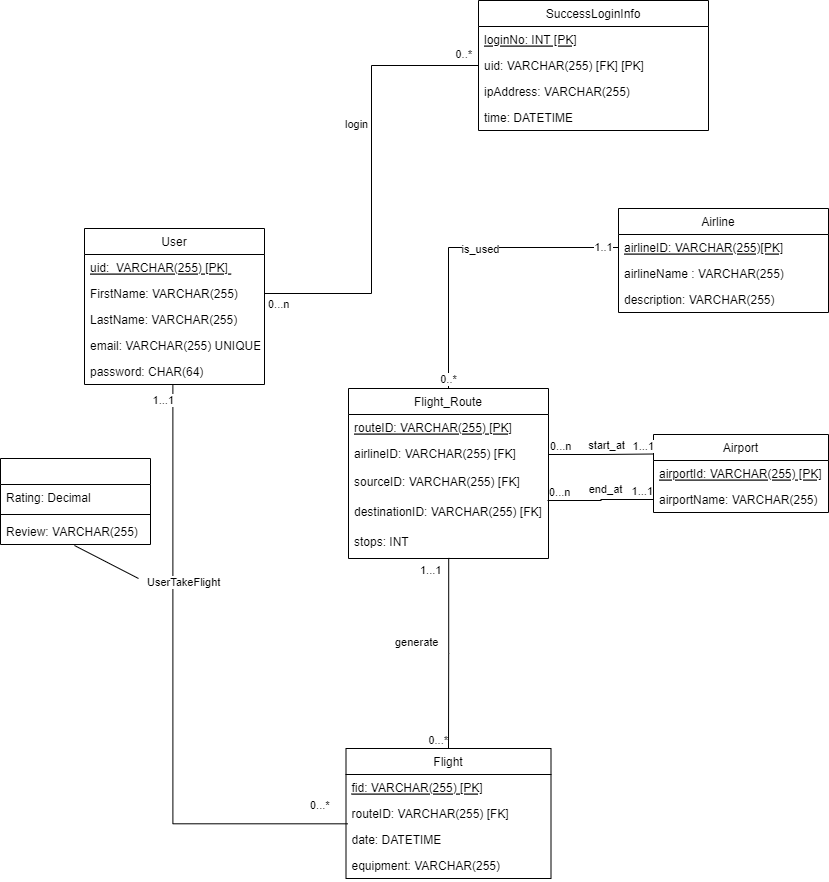

The diagram above was exported from draw.io. Its source (the exported page's mxGraphModel, read from the mxfile embedded in the PNG):
<mxGraphModel dx="1022" dy="475" grid="1" gridSize="10" guides="1" tooltips="1" connect="1" arrows="1" fold="1" page="1" pageScale="1" pageWidth="850" pageHeight="1100" math="0" shadow="0">
  <root>
    <mxCell id="0" />
    <mxCell id="1" parent="0" />
    <mxCell id="rut4rNk7GCKxqsm9Z4FX-1" value="User" style="swimlane;fontStyle=0;childLayout=stackLayout;horizontal=1;startSize=26;fillColor=none;horizontalStack=0;resizeParent=1;resizeParentMax=0;resizeLast=0;collapsible=1;marginBottom=0;" parent="1" vertex="1">
      <mxGeometry x="96" y="330.00000000000006" width="180" height="156" as="geometry" />
    </mxCell>
    <mxCell id="rut4rNk7GCKxqsm9Z4FX-2" value="uid:  VARCHAR(255) [PK] " style="text;strokeColor=none;fillColor=none;align=left;verticalAlign=top;spacingLeft=4;spacingRight=4;overflow=hidden;rotatable=0;points=[[0,0.5],[1,0.5]];portConstraint=eastwest;fontStyle=4" parent="rut4rNk7GCKxqsm9Z4FX-1" vertex="1">
      <mxGeometry y="26" width="180" height="26" as="geometry" />
    </mxCell>
    <mxCell id="rut4rNk7GCKxqsm9Z4FX-3" value="FirstName: VARCHAR(255)" style="text;strokeColor=none;fillColor=none;align=left;verticalAlign=top;spacingLeft=4;spacingRight=4;overflow=hidden;rotatable=0;points=[[0,0.5],[1,0.5]];portConstraint=eastwest;" parent="rut4rNk7GCKxqsm9Z4FX-1" vertex="1">
      <mxGeometry y="52" width="180" height="26" as="geometry" />
    </mxCell>
    <mxCell id="rut4rNk7GCKxqsm9Z4FX-4" value="LastName: VARCHAR(255)" style="text;strokeColor=none;fillColor=none;align=left;verticalAlign=top;spacingLeft=4;spacingRight=4;overflow=hidden;rotatable=0;points=[[0,0.5],[1,0.5]];portConstraint=eastwest;" parent="rut4rNk7GCKxqsm9Z4FX-1" vertex="1">
      <mxGeometry y="78" width="180" height="26" as="geometry" />
    </mxCell>
    <mxCell id="MhlqmABnouCg-JbJoJt--12" value="email: VARCHAR(255) UNIQUE" style="text;strokeColor=none;fillColor=none;align=left;verticalAlign=top;spacingLeft=4;spacingRight=4;overflow=hidden;rotatable=0;points=[[0,0.5],[1,0.5]];portConstraint=eastwest;" parent="rut4rNk7GCKxqsm9Z4FX-1" vertex="1">
      <mxGeometry y="104" width="180" height="26" as="geometry" />
    </mxCell>
    <mxCell id="oUHrC5SZ3CrIYBsfD_Xd-10" value="password: CHAR(64)" style="text;strokeColor=none;fillColor=none;align=left;verticalAlign=top;spacingLeft=4;spacingRight=4;overflow=hidden;rotatable=0;points=[[0,0.5],[1,0.5]];portConstraint=eastwest;" parent="rut4rNk7GCKxqsm9Z4FX-1" vertex="1">
      <mxGeometry y="130" width="180" height="26" as="geometry" />
    </mxCell>
    <mxCell id="APJhFJbWb6l3FcJVPory-5" value="Airline   " style="swimlane;fontStyle=0;childLayout=stackLayout;horizontal=1;startSize=26;fillColor=none;horizontalStack=0;resizeParent=1;resizeParentMax=0;resizeLast=0;collapsible=1;marginBottom=0;" parent="1" vertex="1">
      <mxGeometry x="630" y="310" width="210" height="104" as="geometry" />
    </mxCell>
    <mxCell id="APJhFJbWb6l3FcJVPory-7" value="airlineID: VARCHAR(255)[PK]" style="text;strokeColor=none;fillColor=none;align=left;verticalAlign=top;spacingLeft=4;spacingRight=4;overflow=hidden;rotatable=0;points=[[0,0.5],[1,0.5]];portConstraint=eastwest;fontStyle=4" parent="APJhFJbWb6l3FcJVPory-5" vertex="1">
      <mxGeometry y="26" width="210" height="26" as="geometry" />
    </mxCell>
    <mxCell id="APJhFJbWb6l3FcJVPory-6" value="airlineName : VARCHAR(255) " style="text;strokeColor=none;fillColor=none;align=left;verticalAlign=top;spacingLeft=4;spacingRight=4;overflow=hidden;rotatable=0;points=[[0,0.5],[1,0.5]];portConstraint=eastwest;fontStyle=0" parent="APJhFJbWb6l3FcJVPory-5" vertex="1">
      <mxGeometry y="52" width="210" height="26" as="geometry" />
    </mxCell>
    <mxCell id="APJhFJbWb6l3FcJVPory-8" value="description: VARCHAR(255)" style="text;strokeColor=none;fillColor=none;align=left;verticalAlign=top;spacingLeft=4;spacingRight=4;overflow=hidden;rotatable=0;points=[[0,0.5],[1,0.5]];portConstraint=eastwest;" parent="APJhFJbWb6l3FcJVPory-5" vertex="1">
      <mxGeometry y="78" width="210" height="26" as="geometry" />
    </mxCell>
    <mxCell id="APJhFJbWb6l3FcJVPory-9" value="Flight" style="swimlane;fontStyle=0;childLayout=stackLayout;horizontal=1;startSize=26;fillColor=none;horizontalStack=0;resizeParent=1;resizeParentMax=0;resizeLast=0;collapsible=1;marginBottom=0;" parent="1" vertex="1">
      <mxGeometry x="357.5" y="850" width="205" height="130" as="geometry" />
    </mxCell>
    <mxCell id="APJhFJbWb6l3FcJVPory-10" value="fid: VARCHAR(255) [PK]" style="text;strokeColor=none;fillColor=none;align=left;verticalAlign=top;spacingLeft=4;spacingRight=4;overflow=hidden;rotatable=0;points=[[0,0.5],[1,0.5]];portConstraint=eastwest;fontStyle=4" parent="APJhFJbWb6l3FcJVPory-9" vertex="1">
      <mxGeometry y="26" width="205" height="26" as="geometry" />
    </mxCell>
    <mxCell id="APJhFJbWb6l3FcJVPory-11" value="routeID: VARCHAR(255) [FK]" style="text;strokeColor=none;fillColor=none;align=left;verticalAlign=top;spacingLeft=4;spacingRight=4;overflow=hidden;rotatable=0;points=[[0,0.5],[1,0.5]];portConstraint=eastwest;fontStyle=0" parent="APJhFJbWb6l3FcJVPory-9" vertex="1">
      <mxGeometry y="52" width="205" height="26" as="geometry" />
    </mxCell>
    <mxCell id="APJhFJbWb6l3FcJVPory-12" value="date: DATETIME" style="text;strokeColor=none;fillColor=none;align=left;verticalAlign=top;spacingLeft=4;spacingRight=4;overflow=hidden;rotatable=0;points=[[0,0.5],[1,0.5]];portConstraint=eastwest;" parent="APJhFJbWb6l3FcJVPory-9" vertex="1">
      <mxGeometry y="78" width="205" height="26" as="geometry" />
    </mxCell>
    <mxCell id="F1UzKvyNWOLLiazaJhds-5" value="equipment: VARCHAR(255)" style="text;strokeColor=none;fillColor=none;align=left;verticalAlign=top;spacingLeft=4;spacingRight=4;overflow=hidden;rotatable=0;points=[[0,0.5],[1,0.5]];portConstraint=eastwest;" parent="APJhFJbWb6l3FcJVPory-9" vertex="1">
      <mxGeometry y="104" width="205" height="26" as="geometry" />
    </mxCell>
    <mxCell id="APJhFJbWb6l3FcJVPory-22" style="edgeStyle=orthogonalEdgeStyle;rounded=0;orthogonalLoop=1;jettySize=auto;html=1;exitX=0.5;exitY=0;exitDx=0;exitDy=0;entryX=0;entryY=0.5;entryDx=0;entryDy=0;endArrow=none;endFill=0;" parent="1" source="APJhFJbWb6l3FcJVPory-13" target="APJhFJbWb6l3FcJVPory-7" edge="1">
      <mxGeometry relative="1" as="geometry" />
    </mxCell>
    <mxCell id="APJhFJbWb6l3FcJVPory-25" value="is_used" style="edgeLabel;html=1;align=center;verticalAlign=middle;resizable=0;points=[];" parent="APJhFJbWb6l3FcJVPory-22" vertex="1" connectable="0">
      <mxGeometry x="0.1049" y="-1" relative="1" as="geometry">
        <mxPoint as="offset" />
      </mxGeometry>
    </mxCell>
    <mxCell id="APJhFJbWb6l3FcJVPory-27" value="0..*" style="edgeLabel;html=1;align=center;verticalAlign=middle;resizable=0;points=[];" parent="APJhFJbWb6l3FcJVPory-22" vertex="1" connectable="0">
      <mxGeometry x="-0.9386" y="1" relative="1" as="geometry">
        <mxPoint as="offset" />
      </mxGeometry>
    </mxCell>
    <mxCell id="APJhFJbWb6l3FcJVPory-28" value="1..1" style="edgeLabel;html=1;align=center;verticalAlign=middle;resizable=0;points=[];" parent="APJhFJbWb6l3FcJVPory-22" vertex="1" connectable="0">
      <mxGeometry x="0.8977" y="1" relative="1" as="geometry">
        <mxPoint as="offset" />
      </mxGeometry>
    </mxCell>
    <mxCell id="APJhFJbWb6l3FcJVPory-13" value="Flight_Route" style="swimlane;fontStyle=0;childLayout=stackLayout;horizontal=1;startSize=26;fillColor=none;horizontalStack=0;resizeParent=1;resizeParentMax=0;resizeLast=0;collapsible=1;marginBottom=0;" parent="1" vertex="1">
      <mxGeometry x="360" y="490" width="200" height="170" as="geometry" />
    </mxCell>
    <mxCell id="APJhFJbWb6l3FcJVPory-14" value="routeID: VARCHAR(255) [PK]" style="text;strokeColor=none;fillColor=none;align=left;verticalAlign=top;spacingLeft=4;spacingRight=4;overflow=hidden;rotatable=0;points=[[0,0.5],[1,0.5]];portConstraint=eastwest;fontStyle=4" parent="APJhFJbWb6l3FcJVPory-13" vertex="1">
      <mxGeometry y="26" width="200" height="26" as="geometry" />
    </mxCell>
    <mxCell id="APJhFJbWb6l3FcJVPory-15" value="airlineID: VARCHAR(255) [FK]" style="text;strokeColor=none;fillColor=none;align=left;verticalAlign=top;spacingLeft=4;spacingRight=4;overflow=hidden;rotatable=0;points=[[0,0.5],[1,0.5]];portConstraint=eastwest;" parent="APJhFJbWb6l3FcJVPory-13" vertex="1">
      <mxGeometry y="52" width="200" height="28" as="geometry" />
    </mxCell>
    <mxCell id="rut4rNk7GCKxqsm9Z4FX-9" value="sourceID: VARCHAR(255) [FK]" style="text;strokeColor=none;fillColor=none;align=left;verticalAlign=top;spacingLeft=4;spacingRight=4;overflow=hidden;rotatable=0;points=[[0,0.5],[1,0.5]];portConstraint=eastwest;" parent="APJhFJbWb6l3FcJVPory-13" vertex="1">
      <mxGeometry y="80" width="200" height="30" as="geometry" />
    </mxCell>
    <mxCell id="rut4rNk7GCKxqsm9Z4FX-13" value="destinationID: VARCHAR(255) [FK]" style="text;strokeColor=none;fillColor=none;align=left;verticalAlign=top;spacingLeft=4;spacingRight=4;overflow=hidden;rotatable=0;points=[[0,0.5],[1,0.5]];portConstraint=eastwest;" parent="APJhFJbWb6l3FcJVPory-13" vertex="1">
      <mxGeometry y="110" width="200" height="30" as="geometry" />
    </mxCell>
    <mxCell id="rut4rNk7GCKxqsm9Z4FX-14" value="stops: INT" style="text;strokeColor=none;fillColor=none;align=left;verticalAlign=top;spacingLeft=4;spacingRight=4;overflow=hidden;rotatable=0;points=[[0,0.5],[1,0.5]];portConstraint=eastwest;" parent="APJhFJbWb6l3FcJVPory-13" vertex="1">
      <mxGeometry y="140" width="200" height="30" as="geometry" />
    </mxCell>
    <mxCell id="F1UzKvyNWOLLiazaJhds-1" value="Airport" style="swimlane;fontStyle=0;childLayout=stackLayout;horizontal=1;startSize=26;fillColor=none;horizontalStack=0;resizeParent=1;resizeParentMax=0;resizeLast=0;collapsible=1;marginBottom=0;" parent="1" vertex="1">
      <mxGeometry x="665" y="536" width="175" height="78" as="geometry" />
    </mxCell>
    <mxCell id="F1UzKvyNWOLLiazaJhds-2" value="airportId: VARCHAR(255) [PK]" style="text;strokeColor=none;fillColor=none;align=left;verticalAlign=top;spacingLeft=4;spacingRight=4;overflow=hidden;rotatable=0;points=[[0,0.5],[1,0.5]];portConstraint=eastwest;fontStyle=4" parent="F1UzKvyNWOLLiazaJhds-1" vertex="1">
      <mxGeometry y="26" width="175" height="26" as="geometry" />
    </mxCell>
    <mxCell id="F1UzKvyNWOLLiazaJhds-3" value="airportName: VARCHAR(255)" style="text;strokeColor=none;fillColor=none;align=left;verticalAlign=top;spacingLeft=4;spacingRight=4;overflow=hidden;rotatable=0;points=[[0,0.5],[1,0.5]];portConstraint=eastwest;" parent="F1UzKvyNWOLLiazaJhds-1" vertex="1">
      <mxGeometry y="52" width="175" height="26" as="geometry" />
    </mxCell>
    <mxCell id="F1UzKvyNWOLLiazaJhds-7" value="" style="endArrow=none;html=1;edgeStyle=orthogonalEdgeStyle;rounded=0;exitX=0.501;exitY=0.981;exitDx=0;exitDy=0;exitPerimeter=0;entryX=0.5;entryY=0;entryDx=0;entryDy=0;" parent="1" source="rut4rNk7GCKxqsm9Z4FX-14" target="APJhFJbWb6l3FcJVPory-9" edge="1">
      <mxGeometry relative="1" as="geometry">
        <mxPoint x="210" y="680" as="sourcePoint" />
        <mxPoint x="210" y="760" as="targetPoint" />
      </mxGeometry>
    </mxCell>
    <mxCell id="F1UzKvyNWOLLiazaJhds-8" value="1...1" style="edgeLabel;resizable=0;html=1;align=left;verticalAlign=bottom;" parent="F1UzKvyNWOLLiazaJhds-7" connectable="0" vertex="1">
      <mxGeometry x="-1" relative="1" as="geometry">
        <mxPoint x="-30" y="21" as="offset" />
      </mxGeometry>
    </mxCell>
    <mxCell id="F1UzKvyNWOLLiazaJhds-9" value="0...*" style="edgeLabel;resizable=0;html=1;align=right;verticalAlign=bottom;" parent="F1UzKvyNWOLLiazaJhds-7" connectable="0" vertex="1">
      <mxGeometry x="1" relative="1" as="geometry" />
    </mxCell>
    <mxCell id="APJhFJbWb6l3FcJVPory-23" style="edgeStyle=orthogonalEdgeStyle;rounded=0;orthogonalLoop=1;jettySize=auto;html=1;exitX=0.008;exitY=0.897;exitDx=0;exitDy=0;entryX=0.491;entryY=1.027;entryDx=0;entryDy=0;entryPerimeter=0;endArrow=none;endFill=0;exitPerimeter=0;" parent="1" source="APJhFJbWb6l3FcJVPory-11" target="oUHrC5SZ3CrIYBsfD_Xd-10" edge="1">
      <mxGeometry relative="1" as="geometry">
        <mxPoint x="192.01999999999998" y="699.988" as="targetPoint" />
      </mxGeometry>
    </mxCell>
    <mxCell id="F1UzKvyNWOLLiazaJhds-10" value="generate" style="edgeLabel;resizable=0;html=1;align=left;verticalAlign=bottom;" parent="1" connectable="0" vertex="1">
      <mxGeometry x="400.00000000000006" y="749.9999999999999" as="geometry">
        <mxPoint x="5" y="2" as="offset" />
      </mxGeometry>
    </mxCell>
    <mxCell id="oUHrC5SZ3CrIYBsfD_Xd-14" value="0...*" style="edgeLabel;resizable=0;html=1;align=left;verticalAlign=bottom;" parent="1" connectable="0" vertex="1">
      <mxGeometry x="320" y="914.996" as="geometry" />
    </mxCell>
    <mxCell id="oUHrC5SZ3CrIYBsfD_Xd-15" value="1...1" style="edgeLabel;resizable=0;html=1;align=right;verticalAlign=bottom;" parent="1" connectable="0" vertex="1">
      <mxGeometry x="186" y="510.00392693333333" as="geometry" />
    </mxCell>
    <mxCell id="F1UzKvyNWOLLiazaJhds-12" value="" style="endArrow=none;html=1;edgeStyle=orthogonalEdgeStyle;rounded=0;exitX=1;exitY=0.5;exitDx=0;exitDy=0;entryX=0;entryY=0.25;entryDx=0;entryDy=0;" parent="1" source="APJhFJbWb6l3FcJVPory-15" target="F1UzKvyNWOLLiazaJhds-1" edge="1">
      <mxGeometry relative="1" as="geometry">
        <mxPoint x="620" y="640" as="sourcePoint" />
        <mxPoint x="780" y="640" as="targetPoint" />
      </mxGeometry>
    </mxCell>
    <mxCell id="F1UzKvyNWOLLiazaJhds-13" value="0...n" style="edgeLabel;resizable=0;html=1;align=left;verticalAlign=bottom;" parent="F1UzKvyNWOLLiazaJhds-12" connectable="0" vertex="1">
      <mxGeometry x="-1" relative="1" as="geometry" />
    </mxCell>
    <mxCell id="F1UzKvyNWOLLiazaJhds-14" value="1...1" style="edgeLabel;resizable=0;html=1;align=right;verticalAlign=bottom;" parent="F1UzKvyNWOLLiazaJhds-12" connectable="0" vertex="1">
      <mxGeometry x="1" relative="1" as="geometry" />
    </mxCell>
    <mxCell id="F1UzKvyNWOLLiazaJhds-15" value="" style="endArrow=none;html=1;edgeStyle=orthogonalEdgeStyle;rounded=0;exitX=0.995;exitY=0.067;exitDx=0;exitDy=0;entryX=0;entryY=0.5;entryDx=0;entryDy=0;exitPerimeter=0;" parent="1" source="rut4rNk7GCKxqsm9Z4FX-13" target="F1UzKvyNWOLLiazaJhds-3" edge="1">
      <mxGeometry relative="1" as="geometry">
        <mxPoint x="562.5000000000002" y="597.5" as="sourcePoint" />
        <mxPoint x="870" y="590" as="targetPoint" />
      </mxGeometry>
    </mxCell>
    <mxCell id="F1UzKvyNWOLLiazaJhds-16" value="0...n" style="edgeLabel;resizable=0;html=1;align=left;verticalAlign=bottom;" parent="F1UzKvyNWOLLiazaJhds-15" connectable="0" vertex="1">
      <mxGeometry x="-1" relative="1" as="geometry" />
    </mxCell>
    <mxCell id="F1UzKvyNWOLLiazaJhds-17" value="1...1" style="edgeLabel;resizable=0;html=1;align=right;verticalAlign=bottom;" parent="F1UzKvyNWOLLiazaJhds-15" connectable="0" vertex="1">
      <mxGeometry x="1" relative="1" as="geometry" />
    </mxCell>
    <mxCell id="oUHrC5SZ3CrIYBsfD_Xd-17" value="UserTakeFlight" style="edgeLabel;resizable=0;html=1;align=left;verticalAlign=bottom;" parent="1" connectable="0" vertex="1">
      <mxGeometry x="152.00000000000006" y="689.9999999999999" as="geometry">
        <mxPoint x="5" y="2" as="offset" />
      </mxGeometry>
    </mxCell>
    <mxCell id="F1UzKvyNWOLLiazaJhds-18" value="start_at" style="edgeLabel;html=1;align=center;verticalAlign=middle;resizable=0;points=[];" parent="1" connectable="0" vertex="1">
      <mxGeometry x="611.9999999999998" y="549.9999999999999" as="geometry">
        <mxPoint x="6" y="-4" as="offset" />
      </mxGeometry>
    </mxCell>
    <mxCell id="F1UzKvyNWOLLiazaJhds-19" value="end_at" style="edgeLabel;html=1;align=center;verticalAlign=middle;resizable=0;points=[];" parent="1" connectable="0" vertex="1">
      <mxGeometry x="616.9999999999998" y="589.9999999999999" as="geometry" />
    </mxCell>
    <mxCell id="WufPyWo9gvQn9ok2ndZ5-1" value="SuccessLoginInfo" style="swimlane;fontStyle=0;childLayout=stackLayout;horizontal=1;startSize=26;fillColor=none;horizontalStack=0;resizeParent=1;resizeParentMax=0;resizeLast=0;collapsible=1;marginBottom=0;" parent="1" vertex="1">
      <mxGeometry x="490" y="102" width="230" height="130" as="geometry" />
    </mxCell>
    <mxCell id="WufPyWo9gvQn9ok2ndZ5-2" value="loginNo: INT [PK]" style="text;strokeColor=none;fillColor=none;align=left;verticalAlign=top;spacingLeft=4;spacingRight=4;overflow=hidden;rotatable=0;points=[[0,0.5],[1,0.5]];portConstraint=eastwest;fontStyle=4" parent="WufPyWo9gvQn9ok2ndZ5-1" vertex="1">
      <mxGeometry y="26" width="230" height="26" as="geometry" />
    </mxCell>
    <mxCell id="WufPyWo9gvQn9ok2ndZ5-12" value="uid: VARCHAR(255) [FK] [PK]" style="text;strokeColor=none;fillColor=none;align=left;verticalAlign=top;spacingLeft=4;spacingRight=4;overflow=hidden;rotatable=0;points=[[0,0.5],[1,0.5]];portConstraint=eastwest;" parent="WufPyWo9gvQn9ok2ndZ5-1" vertex="1">
      <mxGeometry y="52" width="230" height="26" as="geometry" />
    </mxCell>
    <mxCell id="WufPyWo9gvQn9ok2ndZ5-3" value="ipAddress: VARCHAR(255)" style="text;strokeColor=none;fillColor=none;align=left;verticalAlign=top;spacingLeft=4;spacingRight=4;overflow=hidden;rotatable=0;points=[[0,0.5],[1,0.5]];portConstraint=eastwest;" parent="WufPyWo9gvQn9ok2ndZ5-1" vertex="1">
      <mxGeometry y="78" width="230" height="26" as="geometry" />
    </mxCell>
    <mxCell id="WufPyWo9gvQn9ok2ndZ5-4" value="time: DATETIME" style="text;strokeColor=none;fillColor=none;align=left;verticalAlign=top;spacingLeft=4;spacingRight=4;overflow=hidden;rotatable=0;points=[[0,0.5],[1,0.5]];portConstraint=eastwest;" parent="WufPyWo9gvQn9ok2ndZ5-1" vertex="1">
      <mxGeometry y="104" width="230" height="26" as="geometry" />
    </mxCell>
    <mxCell id="WufPyWo9gvQn9ok2ndZ5-8" value="" style="endArrow=none;html=1;edgeStyle=orthogonalEdgeStyle;rounded=0;exitX=1;exitY=0.5;exitDx=0;exitDy=0;entryX=0;entryY=0.5;entryDx=0;entryDy=0;" parent="1" source="rut4rNk7GCKxqsm9Z4FX-3" target="WufPyWo9gvQn9ok2ndZ5-12" edge="1">
      <mxGeometry relative="1" as="geometry">
        <mxPoint x="210.40000000000032" y="190.67600000000004" as="sourcePoint" />
        <mxPoint x="470" y="160" as="targetPoint" />
      </mxGeometry>
    </mxCell>
    <mxCell id="WufPyWo9gvQn9ok2ndZ5-9" value="0...n" style="edgeLabel;resizable=0;html=1;align=left;verticalAlign=bottom;" parent="WufPyWo9gvQn9ok2ndZ5-8" connectable="0" vertex="1">
      <mxGeometry x="-1" relative="1" as="geometry">
        <mxPoint x="2" y="19" as="offset" />
      </mxGeometry>
    </mxCell>
    <mxCell id="WufPyWo9gvQn9ok2ndZ5-10" value="0..*" style="edgeLabel;resizable=0;html=1;align=right;verticalAlign=bottom;" parent="WufPyWo9gvQn9ok2ndZ5-8" connectable="0" vertex="1">
      <mxGeometry x="1" relative="1" as="geometry">
        <mxPoint x="-6" y="-3" as="offset" />
      </mxGeometry>
    </mxCell>
    <mxCell id="WufPyWo9gvQn9ok2ndZ5-11" value="login" style="edgeLabel;resizable=0;html=1;align=left;verticalAlign=bottom;" parent="1" connectable="0" vertex="1">
      <mxGeometry x="350.00000000000006" y="231.9999999999999" as="geometry">
        <mxPoint x="5" y="2" as="offset" />
      </mxGeometry>
    </mxCell>
    <mxCell id="MhlqmABnouCg-JbJoJt--2" value="" style="swimlane;fontStyle=1;align=center;verticalAlign=top;childLayout=stackLayout;horizontal=1;startSize=26;horizontalStack=0;resizeParent=1;resizeParentMax=0;resizeLast=0;collapsible=1;marginBottom=0;" parent="1" vertex="1">
      <mxGeometry x="12" y="560" width="150" height="86" as="geometry" />
    </mxCell>
    <mxCell id="MhlqmABnouCg-JbJoJt--3" value="Rating: Decimal" style="text;strokeColor=none;fillColor=none;align=left;verticalAlign=top;spacingLeft=4;spacingRight=4;overflow=hidden;rotatable=0;points=[[0,0.5],[1,0.5]];portConstraint=eastwest;" parent="MhlqmABnouCg-JbJoJt--2" vertex="1">
      <mxGeometry y="26" width="150" height="26" as="geometry" />
    </mxCell>
    <mxCell id="MhlqmABnouCg-JbJoJt--4" value="" style="line;strokeWidth=1;fillColor=none;align=left;verticalAlign=middle;spacingTop=-1;spacingLeft=3;spacingRight=3;rotatable=0;labelPosition=right;points=[];portConstraint=eastwest;" parent="MhlqmABnouCg-JbJoJt--2" vertex="1">
      <mxGeometry y="52" width="150" height="8" as="geometry" />
    </mxCell>
    <mxCell id="MhlqmABnouCg-JbJoJt--5" value="Review: VARCHAR(255)" style="text;strokeColor=none;fillColor=none;align=left;verticalAlign=top;spacingLeft=4;spacingRight=4;overflow=hidden;rotatable=0;points=[[0,0.5],[1,0.5]];portConstraint=eastwest;" parent="MhlqmABnouCg-JbJoJt--2" vertex="1">
      <mxGeometry y="60" width="150" height="26" as="geometry" />
    </mxCell>
    <mxCell id="MhlqmABnouCg-JbJoJt--7" value="" style="endArrow=none;html=1;rounded=0;entryX=0.493;entryY=1.038;entryDx=0;entryDy=0;entryPerimeter=0;" parent="1" target="MhlqmABnouCg-JbJoJt--5" edge="1">
      <mxGeometry width="50" height="50" relative="1" as="geometry">
        <mxPoint x="150" y="680" as="sourcePoint" />
        <mxPoint x="100" y="720" as="targetPoint" />
      </mxGeometry>
    </mxCell>
  </root>
</mxGraphModel>